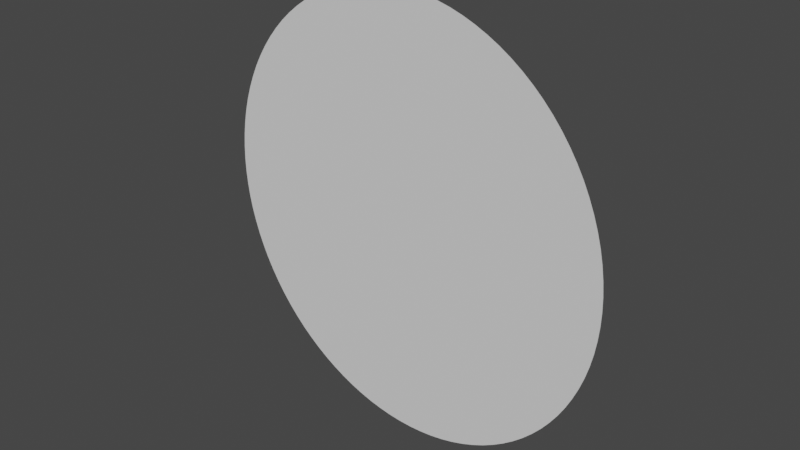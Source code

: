 # Source: portal.blend  (saved by Blender 3.3.6; exported with 4.5.12 LTS)
import bpy
from mathutils import Matrix  # noqa: F401  (used for matrix-valued properties, if any)

bpy.ops.wm.read_factory_settings(use_empty=True)
scene = bpy.context.scene
scene.name = 'Scene'

# ---- collections
col_collection = bpy.data.collections.new('Collection'); scene.collection.children.link(col_collection)

# ---- world
world_world = bpy.data.worlds.new('World'); scene.world = world_world
world_world.use_nodes = True; world_world.node_tree.nodes.clear()
_N = world_world.node_tree.nodes; _L = world_world.node_tree.links
n0 = _N.new('ShaderNodeOutputWorld'); n0.name = 'World Output'; n0.location = (300, 300)
n1 = _N.new('ShaderNodeBackground'); n1.name = 'Background'; n1.location = (10, 300)
n1.inputs[0].default_value = (0.05088, 0.05088, 0.05088, 1.0)
_L.new(n1.outputs[0], n0.inputs[0])
n0.is_active_output = True
world_world.color = (0.05088, 0.05088, 0.05088)
world_world.use_sun_shadow = False
world_world.sun_shadow_jitter_overblur = 0.0

# ---- meshes
me_circle = bpy.data.meshes.new('Circle')
me_circle.from_pydata([(0.0, 0.0, 0.0), (0.0, 3.0, 0.0), (-0.1884, 2.994, 0.0), (-0.376, 2.976, 0.0), (-0.5621, 2.947, 0.0), (-0.7461, 2.906, 0.0), (-0.9271, 2.853, 0.0), (-1.104, 2.789, 0.0), (-1.277, 2.714, 0.0), (-1.445, 2.629, 0.0), (-1.607, 2.533, 0.0), (-1.763, 2.427, 0.0), (-1.912, 2.312, 0.0), (-2.054, 2.187, 0.0), (-2.187, 2.054, 0.0), (-2.312, 1.912, 0.0), (-2.427, 1.763, 0.0), (-2.533, 1.607, 0.0), (-2.629, 1.445, 0.0), (-2.714, 1.277, 0.0), (-2.789, 1.104, 0.0), (-2.853, 0.9271, 0.0), (-2.906, 0.7461, 0.0), (-2.947, 0.5621, 0.0), (-2.976, 0.376, 0.0), (-2.994, 0.1884, 0.0), (-3.0, 0.0, 0.0), (-2.994, -0.1884, 0.0), (-2.976, -0.376, 0.0), (-2.947, -0.5621, 0.0), (-2.906, -0.7461, 0.0), (-2.853, -0.9271, 0.0), (-2.789, -1.104, 0.0), (-2.714, -1.277, 0.0), (-2.629, -1.445, 0.0), (-2.533, -1.607, 0.0), (-2.427, -1.763, 0.0), (-2.312, -1.912, 0.0), (-2.187, -2.054, 0.0), (-2.054, -2.187, 0.0), (-1.912, -2.312, 0.0), (-1.763, -2.427, 0.0), (-1.607, -2.533, 0.0), (-1.445, -2.629, 0.0), (-1.277, -2.714, 0.0), (-1.104, -2.789, 0.0), (-0.9271, -2.853, 0.0), (-0.7461, -2.906, 0.0), (-0.5621, -2.947, 0.0), (-0.376, -2.976, 0.0), (-0.1884, -2.994, 0.0), (0.0, -3.0, 0.0), (0.1884, -2.994, 0.0), (0.376, -2.976, 0.0), (0.5621, -2.947, 0.0), (0.7461, -2.906, 0.0), (0.9271, -2.853, 0.0), (1.104, -2.789, 0.0), (1.277, -2.714, 0.0), (1.445, -2.629, 0.0), (1.607, -2.533, 0.0), (1.763, -2.427, 0.0), (1.912, -2.312, 0.0), (2.054, -2.187, 0.0), (2.187, -2.054, 0.0), (2.312, -1.912, 0.0), (2.427, -1.763, 0.0), (2.533, -1.607, 0.0), (2.629, -1.445, 0.0), (2.714, -1.277, 0.0), (2.789, -1.104, 0.0), (2.853, -0.9271, 0.0), (2.906, -0.7461, 0.0), (2.947, -0.5621, 0.0), (2.976, -0.376, 0.0), (2.994, -0.1884, 0.0), (3.0, 0.0, 0.0), (2.994, 0.1884, 0.0), (2.976, 0.376, 0.0), (2.947, 0.5621, 0.0), (2.906, 0.7461, 0.0), (2.853, 0.9271, 0.0), (2.789, 1.104, 0.0), (2.714, 1.277, 0.0), (2.629, 1.445, 0.0), (2.533, 1.607, 0.0), (2.427, 1.763, 0.0), (2.312, 1.912, 0.0), (2.187, 2.054, 0.0), (2.054, 2.187, 0.0), (1.912, 2.312, 0.0), (1.763, 2.427, 0.0), (1.607, 2.533, 0.0), (1.445, 2.629, 0.0), (1.277, 2.714, 0.0), (1.104, 2.789, 0.0), (0.9271, 2.853, 0.0), (0.7461, 2.906, 0.0), (0.5621, 2.947, 0.0), (0.376, 2.976, 0.0), (0.1884, 2.994, 0.0)], [], [(0, 1, 2), (0, 2, 3), (0, 3, 4), (0, 4, 5), (0, 5, 6), (0, 6, 7), (0, 7, 8), (0, 8, 9), (0, 9, 10), (0, 10, 11), (0, 11, 12), (0, 12, 13), (0, 13, 14), (0, 14, 15), (0, 15, 16), (0, 16, 17), (0, 17, 18), (0, 18, 19), (0, 19, 20), (0, 20, 21), (0, 21, 22), (0, 22, 23), (0, 23, 24), (0, 24, 25), (0, 25, 26), (0, 26, 27), (0, 27, 28), (0, 28, 29), (0, 29, 30), (0, 30, 31), (0, 31, 32), (0, 32, 33), (0, 33, 34), (0, 34, 35), (0, 35, 36), (0, 36, 37), (0, 37, 38), (0, 38, 39), (0, 39, 40), (0, 40, 41), (0, 41, 42), (0, 42, 43), (0, 43, 44), (0, 44, 45), (0, 45, 46), (0, 46, 47), (0, 47, 48), (0, 48, 49), (0, 49, 50), (0, 50, 51), (0, 51, 52), (0, 52, 53), (0, 53, 54), (0, 54, 55), (0, 55, 56), (0, 56, 57), (0, 57, 58), (0, 58, 59), (0, 59, 60), (0, 60, 61), (0, 61, 62), (0, 62, 63), (0, 63, 64), (0, 64, 65), (0, 65, 66), (0, 66, 67), (0, 67, 68), (0, 68, 69), (0, 69, 70), (0, 70, 71), (0, 71, 72), (0, 72, 73), (0, 73, 74), (0, 74, 75), (0, 75, 76), (0, 76, 77), (0, 77, 78), (0, 78, 79), (0, 79, 80), (0, 80, 81), (0, 81, 82), (0, 82, 83), (0, 83, 84), (0, 84, 85), (0, 85, 86), (0, 86, 87), (0, 87, 88), (0, 88, 89), (0, 89, 90), (0, 90, 91), (0, 91, 92), (0, 92, 93), (0, 93, 94), (0, 94, 95), (0, 95, 96), (0, 96, 97), (0, 97, 98), (0, 98, 99), (0, 99, 100), (0, 100, 1)])
_uv = me_circle.uv_layers.new(name='UVMap')
_uv.uv.foreach_set('vector', [0.5, 0.5, 0.5, 1.0, 0.4686, 0.999, 0.5, 0.5, 0.4686, 0.999, 0.4373, 0.9961, 0.5, 0.5, 0.4373, 0.9961, 0.4063, 0.9911, 0.5, 0.5, 0.4063, 0.9911, 0.3757, 0.9843, 0.5, 0.5, 0.3757, 0.9843, 0.3455, 0.9755, 0.5, 0.5, 0.3455, 0.9755, 0.3159, 0.9649, 0.5, 0.5, 0.3159, 0.9649, 0.2871, 0.9524, 0.5, 0.5, 0.2871, 0.9524, 0.2591, 0.9382, 0.5, 0.5, 0.2591, 0.9382, 0.2321, 0.9222, 0.5, 0.5, 0.2321, 0.9222, 0.2061, 0.9045, 0.5, 0.5, 0.2061, 0.9045, 0.1813, 0.8853, 0.5, 0.5, 0.1813, 0.8853, 0.1577, 0.8645, 0.5, 0.5, 0.1577, 0.8645, 0.1355, 0.8423, 0.5, 0.5, 0.1355, 0.8423, 0.1147, 0.8187, 0.5, 0.5, 0.1147, 0.8187, 0.09549, 0.7939, 0.5, 0.5, 0.09549, 0.7939, 0.07784, 0.7679, 0.5, 0.5, 0.07784, 0.7679, 0.06185, 0.7409, 0.5, 0.5, 0.06185, 0.7409, 0.04759, 0.7129, 0.5, 0.5, 0.04759, 0.7129, 0.03511, 0.6841, 0.5, 0.5, 0.03511, 0.6841, 0.02447, 0.6545, 0.5, 0.5, 0.02447, 0.6545, 0.01571, 0.6243, 0.5, 0.5, 0.01571, 0.6243, 0.008856, 0.5937, 0.5, 0.5, 0.008856, 0.5937, 0.003943, 0.5627, 0.5, 0.5, 0.003943, 0.5627, 0.0009866, 0.5314, 0.5, 0.5, 0.0009866, 0.5314, 0.0, 0.5, 0.5, 0.5, 0.0, 0.5, 0.0009866, 0.4686, 0.5, 0.5, 0.0009866, 0.4686, 0.003943, 0.4373, 0.5, 0.5, 0.003943, 0.4373, 0.008856, 0.4063, 0.5, 0.5, 0.008856, 0.4063, 0.01571, 0.3757, 0.5, 0.5, 0.01571, 0.3757, 0.02447, 0.3455, 0.5, 0.5, 0.02447, 0.3455, 0.03511, 0.3159, 0.5, 0.5, 0.03511, 0.3159, 0.04759, 0.2871, 0.5, 0.5, 0.04759, 0.2871, 0.06185, 0.2591, 0.5, 0.5, 0.06185, 0.2591, 0.07784, 0.2321, 0.5, 0.5, 0.07784, 0.2321, 0.09549, 0.2061, 0.5, 0.5, 0.09549, 0.2061, 0.1147, 0.1813, 0.5, 0.5, 0.1147, 0.1813, 0.1355, 0.1577, 0.5, 0.5, 0.1355, 0.1577, 0.1577, 0.1355, 0.5, 0.5, 0.1577, 0.1355, 0.1813, 0.1147, 0.5, 0.5, 0.1813, 0.1147, 0.2061, 0.09549, 0.5, 0.5, 0.2061, 0.09549, 0.2321, 0.07784, 0.5, 0.5, 0.2321, 0.07784, 0.2591, 0.06185, 0.5, 0.5, 0.2591, 0.06185, 0.2871, 0.04759, 0.5, 0.5, 0.2871, 0.04759, 0.3159, 0.03511, 0.5, 0.5, 0.3159, 0.03511, 0.3455, 0.02447, 0.5, 0.5, 0.3455, 0.02447, 0.3757, 0.01571, 0.5, 0.5, 0.3757, 0.01571, 0.4063, 0.008856, 0.5, 0.5, 0.4063, 0.008856, 0.4373, 0.003943, 0.5, 0.5, 0.4373, 0.003943, 0.4686, 0.0009866, 0.5, 0.5, 0.4686, 0.0009866, 0.5, 0.0, 0.5, 0.5, 0.5, 0.0, 0.5314, 0.0009866, 0.5, 0.5, 0.5314, 0.0009866, 0.5627, 0.003943, 0.5, 0.5, 0.5627, 0.003943, 0.5937, 0.008856, 0.5, 0.5, 0.5937, 0.008856, 0.6243, 0.01571, 0.5, 0.5, 0.6243, 0.01571, 0.6545, 0.02447, 0.5, 0.5, 0.6545, 0.02447, 0.6841, 0.03511, 0.5, 0.5, 0.6841, 0.03511, 0.7129, 0.04759, 0.5, 0.5, 0.7129, 0.04759, 0.7409, 0.06185, 0.5, 0.5, 0.7409, 0.06185, 0.7679, 0.07784, 0.5, 0.5, 0.7679, 0.07784, 0.7939, 0.09549, 0.5, 0.5, 0.7939, 0.09549, 0.8187, 0.1147, 0.5, 0.5, 0.8187, 0.1147, 0.8423, 0.1355, 0.5, 0.5, 0.8423, 0.1355, 0.8645, 0.1577, 0.5, 0.5, 0.8645, 0.1577, 0.8853, 0.1813, 0.5, 0.5, 0.8853, 0.1813, 0.9045, 0.2061, 0.5, 0.5, 0.9045, 0.2061, 0.9222, 0.2321, 0.5, 0.5, 0.9222, 0.2321, 0.9382, 0.2591, 0.5, 0.5, 0.9382, 0.2591, 0.9524, 0.2871, 0.5, 0.5, 0.9524, 0.2871, 0.9649, 0.3159, 0.5, 0.5, 0.9649, 0.3159, 0.9755, 0.3455, 0.5, 0.5, 0.9755, 0.3455, 0.9843, 0.3757, 0.5, 0.5, 0.9843, 0.3757, 0.9911, 0.4063, 0.5, 0.5, 0.9911, 0.4063, 0.9961, 0.4373, 0.5, 0.5, 0.9961, 0.4373, 0.999, 0.4686, 0.5, 0.5, 0.999, 0.4686, 1.0, 0.5, 0.5, 0.5, 1.0, 0.5, 0.999, 0.5314, 0.5, 0.5, 0.999, 0.5314, 0.9961, 0.5627, 0.5, 0.5, 0.9961, 0.5627, 0.9911, 0.5937, 0.5, 0.5, 0.9911, 0.5937, 0.9843, 0.6243, 0.5, 0.5, 0.9843, 0.6243, 0.9755, 0.6545, 0.5, 0.5, 0.9755, 0.6545, 0.9649, 0.6841, 0.5, 0.5, 0.9649, 0.6841, 0.9524, 0.7129, 0.5, 0.5, 0.9524, 0.7129, 0.9382, 0.7409, 0.5, 0.5, 0.9382, 0.7409, 0.9222, 0.7679, 0.5, 0.5, 0.9222, 0.7679, 0.9045, 0.7939, 0.5, 0.5, 0.9045, 0.7939, 0.8853, 0.8187, 0.5, 0.5, 0.8853, 0.8187, 0.8645, 0.8423, 0.5, 0.5, 0.8645, 0.8423, 0.8423, 0.8645, 0.5, 0.5, 0.8423, 0.8645, 0.8187, 0.8853, 0.5, 0.5, 0.8187, 0.8853, 0.7939, 0.9045, 0.5, 0.5, 0.7939, 0.9045, 0.7679, 0.9222, 0.5, 0.5, 0.7679, 0.9222, 0.7409, 0.9382, 0.5, 0.5, 0.7409, 0.9382, 0.7129, 0.9524, 0.5, 0.5, 0.7129, 0.9524, 0.6841, 0.9649, 0.5, 0.5, 0.6841, 0.9649, 0.6545, 0.9755, 0.5, 0.5, 0.6545, 0.9755, 0.6243, 0.9843, 0.5, 0.5, 0.6243, 0.9843, 0.5937, 0.9911, 0.5, 0.5, 0.5937, 0.9911, 0.5627, 0.9961, 0.5, 0.5, 0.5627, 0.9961, 0.5314, 0.999, 0.5, 0.5, 0.5314, 0.999, 0.5, 1.0])
me_circle.update()

# ---- objects
ob_circle = bpy.data.objects.new('Circle', me_circle)

# ---- transforms, parenting, visibility, modifiers, constraints
ob_circle.location = (0.0, 0.0, 0.0)
ob_circle.rotation_euler = (1.571, -0.0, -0.06589)

# ---- collection membership
col_collection.objects.link(ob_circle)

# ---- scene / render settings (as saved in the file)
scene.frame_start = 1; scene.frame_end = 250; scene.frame_set(1)
scene.render.engine = 'BLENDER_EEVEE_NEXT'
scene.cycles.sampling_pattern = 'TABULATED_SOBOL'
scene.cycles.use_light_tree = False
scene.view_settings.view_transform = 'Filmic'
bpy.context.view_layer.update()

# ---- added for rendering (the .blend has no active camera and no usable light): camera, sun
cam_auto = bpy.data.cameras.new('AutoCamera')
cam_auto.lens = 50.0
cam_auto.sensor_width = 36.0
cam_auto.clip_end = 1000.0
ob_auto_camera = bpy.data.objects.new('AutoCamera', cam_auto)
scene.collection.objects.link(ob_auto_camera)
ob_auto_camera.location = (7.85079, -9.42095, 6.28063)
ob_auto_camera.rotation_euler = (1.09748, -7.21219e-08, 0.694738)
scene.camera = ob_auto_camera
light_auto_sun = bpy.data.lights.new('AutoSun', 'SUN')
light_auto_sun.energy = 3.0
light_auto_sun.angle = 0.0523599
ob_auto_sun = bpy.data.objects.new('AutoSun', light_auto_sun)
scene.collection.objects.link(ob_auto_sun)
ob_auto_sun.rotation_euler = (0.872665, 0.174533, 0.523599)
bpy.context.view_layer.update()
